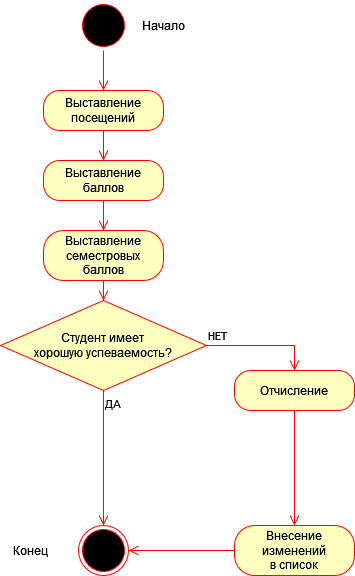

The diagram above was exported from draw.io. Its source (the exported page's mxGraphModel, read from the mxfile embedded in the PNG):
<mxGraphModel dx="1431" dy="733" grid="1" gridSize="10" guides="1" tooltips="1" connect="1" arrows="1" fold="1" page="1" pageScale="1" pageWidth="827" pageHeight="1169" math="0" shadow="0">
  <root>
    <mxCell id="0" />
    <mxCell id="1" parent="0" />
    <mxCell id="r4zlEQOKA8F16I5MKrqx-2" value="" style="ellipse;html=1;shape=startState;fillColor=#000000;strokeColor=#ff0000;" vertex="1" parent="1">
      <mxGeometry x="414" y="10" width="50" height="50" as="geometry" />
    </mxCell>
    <mxCell id="r4zlEQOKA8F16I5MKrqx-3" value="" style="edgeStyle=orthogonalEdgeStyle;html=1;verticalAlign=bottom;endArrow=open;endSize=8;strokeColor=#ff0000;rounded=0;" edge="1" source="r4zlEQOKA8F16I5MKrqx-2" parent="1">
      <mxGeometry relative="1" as="geometry">
        <mxPoint x="439" y="100" as="targetPoint" />
      </mxGeometry>
    </mxCell>
    <mxCell id="r4zlEQOKA8F16I5MKrqx-4" value="" style="ellipse;html=1;shape=endState;fillColor=#000000;strokeColor=#ff0000;" vertex="1" parent="1">
      <mxGeometry x="414" y="535" width="50" height="50" as="geometry" />
    </mxCell>
    <mxCell id="r4zlEQOKA8F16I5MKrqx-5" value="&lt;div&gt;Выставление&lt;/div&gt;&lt;div&gt;посещений&lt;br&gt;&lt;/div&gt;" style="rounded=1;whiteSpace=wrap;html=1;arcSize=40;fontColor=#000000;fillColor=#ffffc0;strokeColor=#ff0000;" vertex="1" parent="1">
      <mxGeometry x="379" y="100" width="120" height="40" as="geometry" />
    </mxCell>
    <mxCell id="r4zlEQOKA8F16I5MKrqx-6" value="" style="edgeStyle=orthogonalEdgeStyle;html=1;verticalAlign=bottom;endArrow=open;endSize=8;strokeColor=#ff0000;rounded=0;entryX=0.5;entryY=0;entryDx=0;entryDy=0;" edge="1" source="r4zlEQOKA8F16I5MKrqx-5" parent="1" target="r4zlEQOKA8F16I5MKrqx-7">
      <mxGeometry relative="1" as="geometry">
        <mxPoint x="490" y="400" as="targetPoint" />
      </mxGeometry>
    </mxCell>
    <mxCell id="r4zlEQOKA8F16I5MKrqx-7" value="Выставление баллов" style="rounded=1;whiteSpace=wrap;html=1;arcSize=40;fontColor=#000000;fillColor=#ffffc0;strokeColor=#ff0000;" vertex="1" parent="1">
      <mxGeometry x="379" y="170" width="120" height="40" as="geometry" />
    </mxCell>
    <mxCell id="r4zlEQOKA8F16I5MKrqx-8" value="" style="edgeStyle=orthogonalEdgeStyle;html=1;verticalAlign=bottom;endArrow=open;endSize=8;strokeColor=#ff0000;rounded=0;entryX=0.5;entryY=0;entryDx=0;entryDy=0;" edge="1" source="r4zlEQOKA8F16I5MKrqx-7" parent="1" target="r4zlEQOKA8F16I5MKrqx-9">
      <mxGeometry relative="1" as="geometry">
        <mxPoint x="420" y="420" as="targetPoint" />
      </mxGeometry>
    </mxCell>
    <mxCell id="r4zlEQOKA8F16I5MKrqx-9" value="&lt;div&gt;Выставление семестровых &lt;br&gt;&lt;/div&gt;&lt;div&gt;баллов&lt;/div&gt;" style="rounded=1;whiteSpace=wrap;html=1;arcSize=40;fontColor=#000000;fillColor=#ffffc0;strokeColor=#ff0000;" vertex="1" parent="1">
      <mxGeometry x="379" y="240" width="120" height="50" as="geometry" />
    </mxCell>
    <mxCell id="r4zlEQOKA8F16I5MKrqx-10" value="" style="edgeStyle=orthogonalEdgeStyle;html=1;verticalAlign=bottom;endArrow=open;endSize=8;strokeColor=#ff0000;rounded=0;entryX=0.5;entryY=0;entryDx=0;entryDy=0;" edge="1" source="r4zlEQOKA8F16I5MKrqx-9" parent="1" target="r4zlEQOKA8F16I5MKrqx-13">
      <mxGeometry relative="1" as="geometry">
        <mxPoint x="540" y="500" as="targetPoint" />
      </mxGeometry>
    </mxCell>
    <mxCell id="r4zlEQOKA8F16I5MKrqx-13" value="&lt;div&gt;Студент имеет&lt;/div&gt;&lt;div&gt;хорошую успеваемость?&lt;br&gt;&lt;/div&gt;" style="rhombus;whiteSpace=wrap;html=1;fillColor=#ffffc0;strokeColor=#ff0000;" vertex="1" parent="1">
      <mxGeometry x="336" y="310" width="206" height="90" as="geometry" />
    </mxCell>
    <mxCell id="r4zlEQOKA8F16I5MKrqx-14" value="НЕТ" style="edgeStyle=orthogonalEdgeStyle;html=1;align=left;verticalAlign=bottom;endArrow=open;endSize=8;strokeColor=#ff0000;rounded=0;entryX=0.5;entryY=0;entryDx=0;entryDy=0;" edge="1" source="r4zlEQOKA8F16I5MKrqx-13" parent="1" target="r4zlEQOKA8F16I5MKrqx-16">
      <mxGeometry x="-1" relative="1" as="geometry">
        <mxPoint x="420" y="455" as="targetPoint" />
      </mxGeometry>
    </mxCell>
    <mxCell id="r4zlEQOKA8F16I5MKrqx-15" value="ДА" style="edgeStyle=orthogonalEdgeStyle;html=1;align=left;verticalAlign=top;endArrow=open;endSize=8;strokeColor=#ff0000;rounded=0;entryX=0.5;entryY=0;entryDx=0;entryDy=0;" edge="1" source="r4zlEQOKA8F16I5MKrqx-13" parent="1" target="r4zlEQOKA8F16I5MKrqx-4">
      <mxGeometry x="-1" relative="1" as="geometry">
        <mxPoint x="280" y="535" as="targetPoint" />
      </mxGeometry>
    </mxCell>
    <mxCell id="r4zlEQOKA8F16I5MKrqx-16" value="Отчисление" style="rounded=1;whiteSpace=wrap;html=1;arcSize=40;fontColor=#000000;fillColor=#ffffc0;strokeColor=#ff0000;" vertex="1" parent="1">
      <mxGeometry x="570" y="380" width="120" height="40" as="geometry" />
    </mxCell>
    <mxCell id="r4zlEQOKA8F16I5MKrqx-17" value="" style="edgeStyle=orthogonalEdgeStyle;html=1;verticalAlign=bottom;endArrow=open;endSize=8;strokeColor=#ff0000;rounded=0;entryX=0.5;entryY=0;entryDx=0;entryDy=0;" edge="1" source="r4zlEQOKA8F16I5MKrqx-16" parent="1" target="r4zlEQOKA8F16I5MKrqx-18">
      <mxGeometry relative="1" as="geometry">
        <mxPoint x="559" y="630" as="targetPoint" />
      </mxGeometry>
    </mxCell>
    <mxCell id="r4zlEQOKA8F16I5MKrqx-18" value="&lt;div&gt;Внесение изменений&lt;/div&gt;&lt;div&gt;в список&lt;br&gt;&lt;/div&gt;" style="rounded=1;whiteSpace=wrap;html=1;arcSize=40;fontColor=#000000;fillColor=#ffffc0;strokeColor=#ff0000;" vertex="1" parent="1">
      <mxGeometry x="570" y="535" width="120" height="50" as="geometry" />
    </mxCell>
    <mxCell id="r4zlEQOKA8F16I5MKrqx-19" value="" style="edgeStyle=orthogonalEdgeStyle;html=1;verticalAlign=bottom;endArrow=open;endSize=8;strokeColor=#ff0000;rounded=0;entryX=1;entryY=0.5;entryDx=0;entryDy=0;" edge="1" source="r4zlEQOKA8F16I5MKrqx-18" parent="1" target="r4zlEQOKA8F16I5MKrqx-4">
      <mxGeometry relative="1" as="geometry">
        <mxPoint x="420" y="420" as="targetPoint" />
      </mxGeometry>
    </mxCell>
    <mxCell id="r4zlEQOKA8F16I5MKrqx-20" value="Начало" style="text;html=1;align=center;verticalAlign=middle;resizable=0;points=[];autosize=1;strokeColor=none;fillColor=none;" vertex="1" parent="1">
      <mxGeometry x="464" y="20" width="70" height="30" as="geometry" />
    </mxCell>
    <mxCell id="r4zlEQOKA8F16I5MKrqx-21" value="Конец" style="text;html=1;align=center;verticalAlign=middle;resizable=0;points=[];autosize=1;strokeColor=none;fillColor=none;" vertex="1" parent="1">
      <mxGeometry x="336" y="545" width="60" height="30" as="geometry" />
    </mxCell>
  </root>
</mxGraphModel>